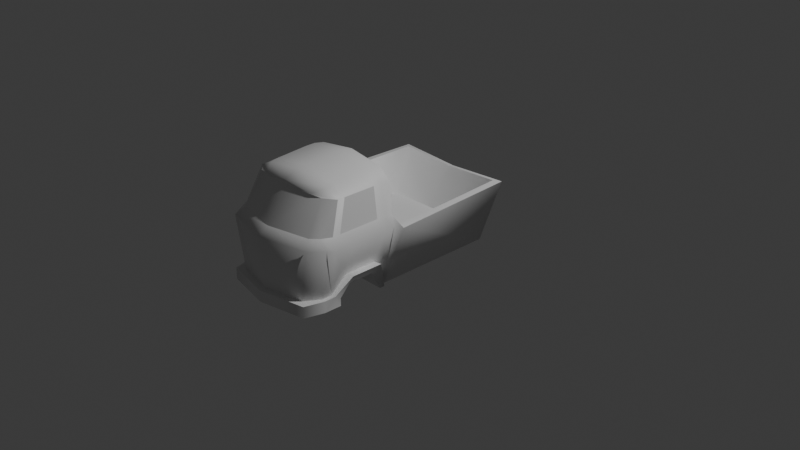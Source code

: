 # Source: bug_car.blend  (saved by Blender 4.5.88; exported with 4.5.12 LTS)
import bpy
from mathutils import Matrix  # noqa: F401  (used for matrix-valued properties, if any)

bpy.ops.wm.read_factory_settings(use_empty=True)
scene = bpy.context.scene
scene.name = 'Scene'

# ---- collections
col_collection = bpy.data.collections.new('Collection'); scene.collection.children.link(col_collection)

# ---- materials (node trees are filled in below, after node groups)
mat_material = bpy.data.materials.new('Material')
mat_material.alpha_threshold = 0.0
mat_material.roughness = 0.5
mat_material.line_color = (0.0, 0.0, 0.0, 1.0)

# ---- material node trees
mat_material.use_nodes = True; mat_material.node_tree.nodes.clear()
_N = mat_material.node_tree.nodes; _L = mat_material.node_tree.links
n0 = _N.new('ShaderNodeOutputMaterial'); n0.name = 'Material Output'; n0.location = (200, 100)
n1 = _N.new('ShaderNodeBsdfPrincipled'); n1.name = 'Principled BSDF'; n1.location = (-200, 100)
n1.inputs[3].default_value = 1.45
_L.new(n1.outputs[0], n0.inputs[0])
n0.is_active_output = True

# ---- world
world_world = bpy.data.worlds.new('World'); scene.world = world_world
world_world.use_nodes = True; world_world.node_tree.nodes.clear()
_N = world_world.node_tree.nodes; _L = world_world.node_tree.links
n0 = _N.new('ShaderNodeOutputWorld'); n0.name = 'World Output'; n0.location = (200, 100)
n1 = _N.new('ShaderNodeBackground'); n1.name = 'Background'; n1.location = (-200, 100)
n1.inputs[0].default_value = (0.05088, 0.05088, 0.05088, 1.0)
_L.new(n1.outputs[0], n0.inputs[0])
n0.is_active_output = True
world_world.color = (0.05088, 0.05088, 0.05088)
world_world.sun_shadow_jitter_overblur = 0.0

# ---- cameras
cam_camera = bpy.data.cameras.new('Camera')
cam_camera.clip_end = 100.0
cam_camera.ortho_scale = 7.314

# ---- lights
light_light = bpy.data.lights.new('Light', 'POINT')
light_light.energy = 1000.0
light_light.shadow_soft_size = 0.1

# ---- meshes
me_cube = bpy.data.meshes.new('Cube')
me_cube.from_pydata([(0.4065, -1.179, 0.8866), (0.5424, -1.179, 0.02713), (0.4065, -1.257, 0.8715), (0.52, -1.338, -0.1441), (0.6726, -1.415, 0.3871), (0.5491, -1.257, 0.8041), (0.6726, -1.177, 0.3871), (0.5491, -1.179, 0.8041), (0.0, -1.257, 0.9275), (0.0, -1.179, 0.9426), (0.5491, -0.6265, 0.7823), (0.7418, -0.6406, 0.3871), (0.3223, -1.374, 0.8255), (0.52, -1.447, -0.1441), (0.6336, -1.471, 0.3925), (0.4311, -1.351, 0.8091), (1.099e-18, -1.418, 0.8761), (1.099e-18, -1.418, 0.8295), (0.4065, -0.8316, 0.9111), (0.5424, -0.8316, 0.02713), (0.6726, -0.7985, 0.3871), (0.5491, -0.8316, 0.8041), (0.0, -0.8316, 0.9671), (0.52, -0.6869, -0.2648), (0.4065, -0.6181, 0.8889), (0.4065, -0.7281, 0.9111), (0.52, -0.7281, -0.2648), (0.663, -0.6856, 0.3871), (0.5491, -0.7281, 0.8041), (0.0, -0.7281, -0.2648), (0.0, -0.7281, 0.9671), (0.543, 0.6204, -0.2462), (0.6736, 0.7748, 0.3958), (0.0, -0.6869, -0.2648), (-4.835e-18, -0.6137, 0.9448), (0.0, -0.6265, 0.8246), (0.0, -0.6869, 0.3875), (0.4664, -1.539, 0.4859), (0.5239, -1.621, 0.4035), (0.421, -1.607, -0.1441), (0.0, -1.628, 0.4786), (0.0, -1.74, 0.4035), (0.0, -1.694, -0.1441), (0.52, -1.338, -0.2648), (0.0, -1.338, -0.2648), (0.5424, -1.447, -0.2648), (0.0, -1.464, -0.2648), (0.421, -1.607, -0.2648), (0.0, -1.694, -0.2648), (0.08911, -1.269, -0.1833), (0.52, -1.269, -0.1833), (0.52, -1.161, -0.06764), (0.08911, -1.161, -0.06764), (0.52, -0.8851, -0.06764), (0.08911, -0.8851, -0.06764), (0.52, -0.7831, -0.2648), (0.08911, -0.7831, -0.2648), (0.08911, -1.269, -0.2648), (0.52, -1.269, -0.2648), (0.566, -1.333, -0.1441), (0.6425, -1.179, 0.0415), (0.0, -1.762, -0.1441), (0.0, -1.762, -0.2648), (0.566, -1.456, -0.1441), (0.5077, -1.662, -0.1441), (0.6425, -0.8316, 0.0415), (0.5662, -0.7281, -0.2648), (0.566, -1.456, -0.2648), (0.5077, -1.662, -0.2648), (0.5658, -1.332, -0.2648), (0.5662, -1.269, -0.1833), (0.5662, -1.161, -0.06764), (0.5662, -0.8851, -0.06764), (0.5662, -0.7831, -0.2648), (0.5662, -1.269, -0.2648), (-0.01098, 0.7707, 0.3593), (0.0, 0.6173, -0.2738), (-0.01141, 0.7084, 0.3744), (0.611, 0.712, 0.4076), (0.0, -0.6227, 0.3875), (0.664, -0.6227, 0.3875), (0.0, 0.4208, -0.001012), (0.4802, 0.4208, -0.001012), (0.0, -0.6227, -0.002789), (0.4802, -0.6227, -0.002789), (0.4664, -1.539, 0.4859), (0.5923, -0.7281, 0.4869), (0.5925, -1.363, 0.4861), (0.5923, -0.6515, 0.4661), (0.5924, -1.278, 0.4863), (0.5422, -1.465, 0.486), (0.5923, -0.8316, 0.4867)], [(37, 85)], [(35, 34, 24, 10), (3, 4, 14, 13), (6, 1, 19, 20), (51, 53, 72, 71), (7, 0, 2, 5), (1, 6, 4, 3), (4, 87, 90, 14), (0, 9, 8, 2), (6, 89, 87, 4), (13, 14, 38, 39), (13, 39, 64, 63), (80, 78, 82, 84), (2, 8, 16, 12), (23, 33, 76, 31), (5, 2, 12, 15), (21, 91, 86, 28), (29, 26, 55, 56), (0, 7, 21, 18), (9, 0, 18, 22), (7, 89, 91, 21), (27, 26, 23, 11), (30, 25, 24, 34), (25, 28, 10, 24), (36, 35, 10, 88, 11), (15, 12, 16, 17), (18, 21, 28, 25), (22, 18, 25, 30), (20, 19, 26, 27), (26, 29, 33, 23), (28, 86, 88, 10), (11, 23, 31, 32), (76, 75, 32, 31), (39, 38, 41, 42), (38, 37, 40, 41), (14, 90, 37, 38), (15, 17, 40, 37), (44, 43, 45, 46), (46, 45, 47, 48), (47, 45, 67, 68), (58, 50, 70, 74), (52, 51, 50, 49), (53, 54, 56, 55), (51, 52, 54, 53), (49, 50, 58, 57), (1, 3, 59, 60), (39, 42, 61, 64), (43, 44, 57, 58), (59, 69, 74, 70), (64, 61, 62, 68), (59, 63, 67, 69), (63, 64, 68, 67), (66, 65, 72, 73), (65, 60, 71, 72), (60, 59, 70, 71), (55, 26, 66, 73), (45, 43, 69, 67), (19, 1, 60, 65), (43, 58, 74, 69), (3, 13, 63, 59), (48, 47, 68, 62), (26, 19, 65, 66), (50, 51, 71, 70), (53, 55, 73, 72), (36, 11, 80, 79), (11, 32, 78, 80), (32, 75, 77, 78), (83, 84, 82, 81), (78, 77, 81, 82), (79, 80, 84, 83), (88, 86, 27, 11), (91, 89, 6, 20), (86, 91, 20, 27), (90, 87, 5, 15), (37, 90, 15), (87, 89, 7, 5)])
me_cube.polygons.foreach_set('use_smooth', [True] * 75)
_k = set([(1, 3), (1, 19), (3, 13), (5, 15), (5, 87), (7, 21), (7, 89), (10, 24), (10, 88), (11, 32), (11, 36), (11, 88), (13, 39), (15, 17), (19, 26), (21, 91), (24, 34), (32, 75), (37, 40), (37, 90), (39, 42), (59, 60), (59, 63), (60, 65), (61, 64), (62, 68), (63, 64), (65, 66), (67, 68), (67, 69), (69, 74), (70, 71), (70, 74), (71, 72), (72, 73), (77, 78), (78, 80), (79, 80), (81, 82), (82, 84), (83, 84), (87, 90), (89, 91)])
me_cube.attributes.new('sharp_edge', 'BOOLEAN', 'EDGE').data.foreach_set('value', [ (min(e.vertices), max(e.vertices)) in _k for e in me_cube.edges])
_uv = me_cube.uv_layers.new(name='UVMap')
_uv.uv.foreach_set('vector', [0.5996, 0.375, 0.625, 0.375, 0.625, 0.5, 0.5996, 0.5, 0.375, 0.75, 0.5163, 0.75, 0.5163, 0.75, 0.375, 0.75, 0.5163, 0.5, 0.375, 0.5, 0.375, 0.5, 0.5163, 0.5, 0.375, 0.5, 0.375, 0.5, 0.375, 0.5, 0.375, 0.5, 0.5996, 0.5, 0.625, 0.5, 0.625, 0.75, 0.5996, 0.75, 0.375, 0.5, 0.5163, 0.5, 0.5163, 0.75, 0.375, 0.75, 0.5163, 0.75, 0.536, 0.75, 0.535, 0.75, 0.5163, 0.75, 0.625, 0.5, 0.75, 0.5, 0.75, 0.75, 0.625, 0.75, 0.5163, 0.5, 0.536, 0.5, 0.536, 0.75, 0.5163, 0.75, 0.375, 0.75, 0.5163, 0.75, 0.5163, 0.75, 0.375, 0.75, 0.375, 0.75, 0.375, 0.75, 0.375, 0.75, 0.375, 0.75, 0.5163, 0.5, 0.5163, 0.5, 0.5163, 0.5, 0.5163, 0.5, 0.625, 0.75, 0.75, 0.75, 0.75, 0.75, 0.625, 0.75, 0.375, 0.5, 0.25, 0.5, 0.25, 0.5, 0.375, 0.5, 0.5996, 0.75, 0.625, 0.75, 0.625, 0.75, 0.5996, 0.75, 0.5996, 0.5, 0.5361, 0.5, 0.5361, 0.5, 0.5996, 0.5, 0.25, 0.5, 0.375, 0.5, 0.375, 0.5, 0.25, 0.5, 0.625, 0.5, 0.5996, 0.5, 0.5996, 0.5, 0.625, 0.5, 0.75, 0.5, 0.625, 0.5, 0.625, 0.5, 0.75, 0.5, 0.5996, 0.5, 0.536, 0.5, 0.5361, 0.5, 0.5996, 0.5, 0.5163, 0.5, 0.375, 0.5, 0.375, 0.5, 0.5163, 0.5, 0.75, 0.5, 0.625, 0.5, 0.625, 0.5, 0.75, 0.5, 0.625, 0.5, 0.5996, 0.5, 0.5996, 0.5, 0.625, 0.5, 0.5163, 0.375, 0.5996, 0.375, 0.5996, 0.5, 0.5361, 0.5, 0.5163, 0.5, 0.5996, 0.75, 0.625, 0.75, 0.75, 0.75, 0.5996, 0.875, 0.625, 0.5, 0.5996, 0.5, 0.5996, 0.5, 0.625, 0.5, 0.75, 0.5, 0.625, 0.5, 0.625, 0.5, 0.75, 0.5, 0.5163, 0.5, 0.375, 0.5, 0.375, 0.5, 0.5163, 0.5, 0.375, 0.5, 0.25, 0.5, 0.25, 0.5, 0.375, 0.5, 0.5996, 0.5, 0.5361, 0.5, 0.5361, 0.5, 0.5996, 0.5, 0.5163, 0.5, 0.375, 0.5, 0.375, 0.5, 0.5163, 0.5, 0.375, 0.375, 0.5163, 0.375, 0.5163, 0.5, 0.375, 0.5, 0.375, 0.75, 0.5163, 0.75, 0.5163, 0.875, 0.375, 0.875, 0.5163, 0.75, 0.5996, 0.75, 0.5996, 0.875, 0.5163, 0.875, 0.5163, 0.75, 0.535, 0.75, 0.5996, 0.75, 0.5163, 0.75, 0.5996, 0.75, 0.5996, 0.875, 0.5996, 0.875, 0.5996, 0.75, 0.25, 0.75, 0.375, 0.75, 0.375, 0.75, 0.25, 0.75, 0.25, 0.75, 0.375, 0.75, 0.375, 0.75, 0.25, 0.75, 0.375, 0.75, 0.375, 0.75, 0.375, 0.75, 0.375, 0.75, 0.375, 0.75, 0.375, 0.75, 0.375, 0.75, 0.375, 0.75, 0.25, 0.5, 0.375, 0.5, 0.375, 0.75, 0.25, 0.75, 0.375, 0.5, 0.25, 0.5, 0.25, 0.5, 0.375, 0.5, 0.375, 0.5, 0.25, 0.5, 0.25, 0.5, 0.375, 0.5, 0.25, 0.75, 0.375, 0.75, 0.375, 0.75, 0.25, 0.75, 0.375, 0.5, 0.375, 0.75, 0.375, 0.75, 0.375, 0.5, 0.375, 0.75, 0.375, 0.875, 0.375, 0.875, 0.375, 0.75, 0.375, 0.75, 0.25, 0.75, 0.25, 0.75, 0.375, 0.75, 0.375, 0.75, 0.375, 0.75, 0.375, 0.75, 0.375, 0.75, 0.375, 0.75, 0.375, 0.875, 0.375, 0.875, 0.375, 0.75, 0.375, 0.75, 0.375, 0.75, 0.375, 0.75, 0.375, 0.75, 0.375, 0.75, 0.375, 0.75, 0.375, 0.75, 0.375, 0.75, 0.375, 0.5, 0.375, 0.5, 0.375, 0.5, 0.375, 0.5, 0.375, 0.5, 0.375, 0.5, 0.375, 0.5, 0.375, 0.5, 0.375, 0.5, 0.375, 0.75, 0.375, 0.75, 0.375, 0.5, 0.375, 0.5, 0.375, 0.5, 0.375, 0.5, 0.375, 0.5, 0.375, 0.75, 0.375, 0.75, 0.375, 0.75, 0.375, 0.75, 0.375, 0.5, 0.375, 0.5, 0.375, 0.5, 0.375, 0.5, 0.375, 0.75, 0.375, 0.75, 0.375, 0.75, 0.375, 0.75, 0.375, 0.75, 0.375, 0.75, 0.375, 0.75, 0.375, 0.75, 0.25, 0.75, 0.375, 0.75, 0.375, 0.75, 0.25, 0.75, 0.375, 0.5, 0.375, 0.5, 0.375, 0.5, 0.375, 0.5, 0.375, 0.75, 0.375, 0.5, 0.375, 0.5, 0.375, 0.75, 0.375, 0.5, 0.375, 0.5, 0.375, 0.5, 0.375, 0.5, 0.5163, 0.375, 0.5163, 0.5, 0.5163, 0.5, 0.5163, 0.375, 0.5163, 0.5, 0.5163, 0.5, 0.5163, 0.5, 0.5163, 0.5, 0.5163, 0.5, 0.5163, 0.375, 0.5163, 0.375, 0.5163, 0.5, 0.5163, 0.375, 0.5163, 0.5, 0.5163, 0.5, 0.5163, 0.375, 0.5163, 0.5, 0.5163, 0.375, 0.5163, 0.375, 0.5163, 0.5, 0.5163, 0.375, 0.5163, 0.5, 0.5163, 0.5, 0.5163, 0.375, 0.5361, 0.5, 0.5361, 0.5, 0.5163, 0.5, 0.5163, 0.5, 0.5361, 0.5, 0.536, 0.5, 0.5163, 0.5, 0.5163, 0.5, 0.5361, 0.5, 0.5361, 0.5, 0.5163, 0.5, 0.5163, 0.5, 0.535, 0.75, 0.536, 0.75, 0.5996, 0.75, 0.5996, 0.75, 0.5996, 0.75, 0.535, 0.75, 0.5996, 0.75, 0.536, 0.75, 0.536, 0.5, 0.5996, 0.5, 0.5996, 0.75])
me_cube.materials.append(mat_material)
me_cube.use_mirror_vertex_groups = False
me_cube.update()

# ---- objects
ob_bus = bpy.data.objects.new('Bus', me_cube)
ob_light = bpy.data.objects.new('Light', light_light)
ob_camera = bpy.data.objects.new('Camera', cam_camera)
ob_rererencefont = bpy.data.objects.new('RererenceFont', None)
ob_empty = bpy.data.objects.new('Empty', None)
ob_empty_001 = bpy.data.objects.new('Empty.001', None)

# ---- transforms, parenting, visibility, modifiers, constraints
ob_bus.location = (0.0, 0.0, 0.0)
ob_bus.lock_rotations_4d = False
ob_bus.empty_display_type = 'ARROWS'
ob_bus.lineart.crease_threshold = 0.0
_m = ob_bus.modifiers.new('Mirror', 'MIRROR')
ob_light.location = (4.076, 1.005, 5.904)
ob_light.rotation_euler = (0.6503, 0.05522, 1.866)
ob_light.lock_rotations_4d = False
ob_light.empty_display_type = 'ARROWS'
ob_light.color = (0.0, 0.0, 0.0, 0.0)
ob_light.lineart.crease_threshold = 0.0
ob_camera.location = (7.359, -6.926, 4.958)
ob_camera.rotation_euler = (1.109, 0.0, 0.8149)
ob_camera.lock_rotations_4d = False
ob_camera.empty_display_type = 'ARROWS'
ob_camera.color = (0.0, 0.0, 0.0, 0.0)
ob_camera.display_type = 'WIRE'
ob_camera.lineart.crease_threshold = 0.0
ob_rererencefont.location = (-1.767, -2.088e-07, 1.724)
ob_rererencefont.rotation_euler = (1.571, -0.0, -0.0)
ob_rererencefont.empty_display_type = 'IMAGE'
ob_rererencefont.empty_display_size = 5.0
ob_rererencefont.empty_image_depth = 'BACK'
ob_rererencefont.show_empty_image_perspective = False
ob_rererencefont.empty_image_side = 'FRONT'
ob_empty.location = (1.458e-17, 0.723, 0.1562)
ob_empty.rotation_euler = (1.571, -0.0, 1.571)
ob_empty.empty_display_type = 'IMAGE'
ob_empty.empty_display_size = 5.0
ob_empty.empty_image_depth = 'BACK'
ob_empty.show_empty_image_perspective = False
ob_empty.empty_image_side = 'FRONT'
ob_empty_001.location = (-1.52, -0.3446, 0.0)
ob_empty_001.rotation_euler = (0.0, -0.0, -1.571)
ob_empty_001.empty_display_type = 'IMAGE'
ob_empty_001.empty_display_size = 5.0
ob_empty_001.empty_image_depth = 'BACK'
ob_empty_001.show_empty_image_perspective = False
ob_empty_001.empty_image_side = 'FRONT'

# ---- collection membership
col_collection.objects.link(ob_bus)
col_collection.objects.link(ob_light)
col_collection.objects.link(ob_camera)
col_collection.objects.link(ob_rererencefont)
col_collection.objects.link(ob_empty)
col_collection.objects.link(ob_empty_001)

# ---- scene / render settings (as saved in the file)
scene.camera = ob_camera
scene.frame_start = 1; scene.frame_end = 250; scene.frame_set(1)
scene.render.engine = 'BLENDER_EEVEE_NEXT'
bpy.context.view_layer.update()
